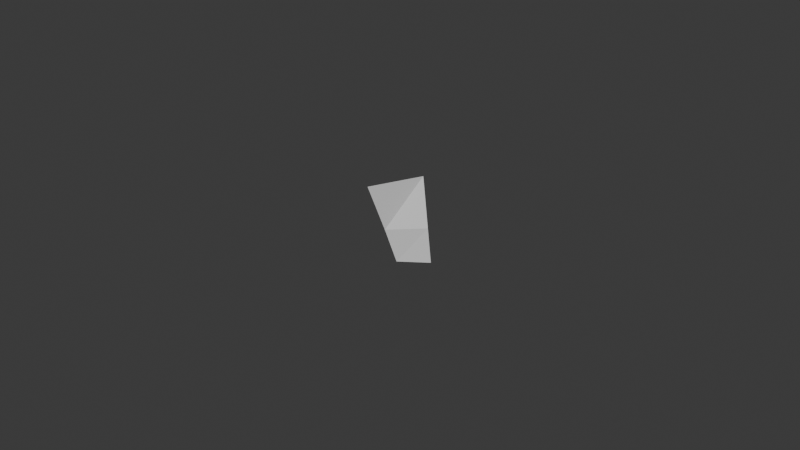 # Source: natsu_swimsuit_head.blend  (saved by Blender 4.3.34; exported with 4.5.12 LTS)
import bpy
from mathutils import Matrix  # noqa: F401  (used for matrix-valued properties, if any)

bpy.ops.wm.read_factory_settings(use_empty=True)
scene = bpy.context.scene
scene.name = 'Scene'

# ---- collections
col_collection = bpy.data.collections.new('Collection'); scene.collection.children.link(col_collection)

# ---- world
world_world = bpy.data.worlds.new('World'); scene.world = world_world
world_world.use_nodes = True; world_world.node_tree.nodes.clear()
_N = world_world.node_tree.nodes; _L = world_world.node_tree.links
n0 = _N.new('ShaderNodeOutputWorld'); n0.name = 'World Output'; n0.location = (300, 300)
n1 = _N.new('ShaderNodeBackground'); n1.name = 'Background'; n1.location = (10, 300)
n1.inputs[0].default_value = (0.05088, 0.05088, 0.05088, 1.0)
_L.new(n1.outputs[0], n0.inputs[0])
n0.is_active_output = True
world_world.color = (0.05088, 0.05088, 0.05088)
world_world.sun_shadow_jitter_overblur = 0.0

# ---- meshes
me_material = bpy.data.meshes.new('material')
me_material.from_pydata([], [], [])
me_material.materials.append(None)
me_material.update()
me_plane = bpy.data.meshes.new('Plane')
me_plane.from_pydata([(-0.1459, -0.09946, 0.166), (-0.1361, -0.09513, 0.1672), (-0.1466, -0.1114, 0.1951), (-0.1368, -0.09834, 0.1967), (-0.1471, -0.1034, 0.178), (-0.1357, -0.09732, 0.1798)], [], [(4, 5, 3, 2), (0, 1, 5, 4)])
_uv = me_plane.uv_layers.new(name='UVMap')
_uv.uv.foreach_set('vector', [0.06387, 0.489, 0.9087, 0.5147, 1.0, 1.0, 0.0, 1.0, 0.0, 0.0, 1.0, 0.0, 0.9087, 0.5147, 0.06387, 0.489])
me_plane.update()

# ---- objects
ob_ref_head = bpy.data.objects.new('ref_head', me_material)
ob_plane = bpy.data.objects.new('Plane', me_plane)

# ---- transforms, parenting, visibility, modifiers, constraints
ob_ref_head.location = (0.1669, 0.1219, -0.01914)
ob_ref_head.rotation_euler = (1.571, -0.5124, -0.1821)
ob_ref_head.hide_render = True
ob_plane.location = (0.1472, 1.525e-08, -0.1135)
ob_plane.color = (0.9137, 0.7834, 1.0, 1.0)
ob_plane.show_in_front = True

# ---- collection membership
col_collection.objects.link(ob_ref_head)
col_collection.objects.link(ob_plane)

# ---- scene / render settings (as saved in the file)
scene.frame_start = 1; scene.frame_end = 250; scene.frame_set(1)
scene.render.engine = 'BLENDER_EEVEE_NEXT'
bpy.context.view_layer.update()

# ---- added for rendering (the .blend has no active camera and no usable light): camera, sun
cam_auto = bpy.data.cameras.new('AutoCamera')
cam_auto.lens = 50.0
cam_auto.sensor_width = 36.0
cam_auto.clip_end = 1000.0
ob_auto_camera = bpy.data.objects.new('AutoCamera', cam_auto)
scene.collection.objects.link(ob_auto_camera)
ob_auto_camera.location = (0.190855, -0.325307, 0.21593)
ob_auto_camera.rotation_euler = (1.09748, -7.21219e-08, 0.694738)
scene.camera = ob_auto_camera
light_auto_sun = bpy.data.lights.new('AutoSun', 'SUN')
light_auto_sun.energy = 3.0
light_auto_sun.angle = 0.0523599
ob_auto_sun = bpy.data.objects.new('AutoSun', light_auto_sun)
scene.collection.objects.link(ob_auto_sun)
ob_auto_sun.rotation_euler = (0.872665, 0.174533, 0.523599)
bpy.context.view_layer.update()
